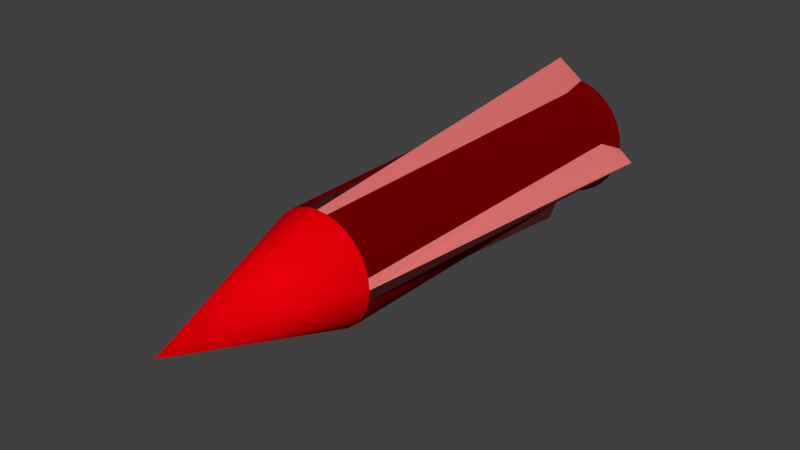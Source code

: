 # Source: rocket.blend  (saved by Blender 2.71.0; exported with 4.5.12 LTS)
import bpy
from mathutils import Matrix  # noqa: F401  (used for matrix-valued properties, if any)

bpy.ops.wm.read_factory_settings(use_empty=True)
scene = bpy.context.scene
scene.name = 'Scene'

# ---- collections
col_collection_1 = bpy.data.collections.new('Collection 1'); scene.collection.children.link(col_collection_1)

# ---- materials (node trees are filled in below, after node groups)
mat_material_001 = bpy.data.materials.new('Material.001')
mat_material_001.alpha_threshold = 0.0
mat_material_001.use_transparent_shadow = False
mat_material_001.diffuse_color = (0.8, 0.0, 0.002626, 1.0)
mat_material_001.roughness = 0.5
mat_material_001.line_color = (0.0, 0.0, 0.0, 1.0)
mat_material_002 = bpy.data.materials.new('Material.002')
mat_material_002.alpha_threshold = 0.0
mat_material_002.use_transparent_shadow = False
mat_material_002.diffuse_color = (0.1523, 0.0, 0.0003285, 1.0)
mat_material_002.roughness = 0.5
mat_material_002.line_color = (0.0, 0.0, 0.0, 1.0)
mat_material_003 = bpy.data.materials.new('Material.003')
mat_material_003.alpha_threshold = 0.0
mat_material_003.use_transparent_shadow = False
mat_material_003.diffuse_color = (0.8, 0.1878, 0.1781, 1.0)
mat_material_003.roughness = 0.5
mat_material_003.line_color = (0.0, 0.0, 0.0, 1.0)

# ---- material node trees

# ---- world
world_world = bpy.data.worlds.new('World'); scene.world = world_world
world_world.color = (0.05088, 0.05088, 0.05088)
world_world.use_sun_shadow = False
world_world.sun_shadow_jitter_overblur = 0.0
world_world.cycles.sampling_method = 'MANUAL'
world_world.cycles.sample_map_resolution = 256

# ---- meshes
me_cylinder = bpy.data.meshes.new('Cylinder')
me_cylinder.from_pydata([(4.523e-08, 1.0, 0.5068), (3.712e-08, -1.0, 0.3068), (0.06154, 1.0, 0.3094), (0.05985, -1.0, 0.3009), (0.1207, 1.0, 0.2914), (0.1174, -1.0, 0.2834), (0.1753, 1.0, 0.2623), (0.1704, -1.0, 0.2551), (0.2231, 1.0, 0.2231), (0.2169, -1.0, 0.2169), (0.2623, 1.0, 0.1753), (0.2551, -1.0, 0.1704), (0.2914, 1.0, 0.1207), (0.2834, -1.0, 0.1174), (0.3094, 1.0, 0.06154), (0.3009, -1.0, 0.05985), (0.5068, 1.0, 4.647e-07), (0.3068, -1.0, -2.546e-08), (0.3094, 1.0, -0.06154), (0.3009, -1.0, -0.05985), (0.2914, 1.0, -0.1207), (0.2834, -1.0, -0.1174), (0.2623, 1.0, -0.1753), (0.2551, -1.0, -0.1704), (0.2231, 1.0, -0.2231), (0.2169, -1.0, -0.2169), (0.1753, 1.0, -0.2623), (0.1704, -1.0, -0.2551), (0.1207, 1.0, -0.2914), (0.1174, -1.0, -0.2834), (0.06154, 1.0, -0.3094), (0.05985, -1.0, -0.3009), (-1.199e-07, 1.0, -0.5068), (-6.284e-08, -1.0, -0.3068), (-0.06154, 1.0, -0.3094), (-0.05985, -1.0, -0.3009), (-0.1207, 1.0, -0.2914), (-0.1174, -1.0, -0.2834), (-0.1753, 1.0, -0.2623), (-0.1704, -1.0, -0.2551), (-0.2231, 1.0, -0.2231), (-0.2169, -1.0, -0.2169), (-0.2623, 1.0, -0.1753), (-0.2551, -1.0, -0.1704), (-0.2914, 1.0, -0.1207), (-0.2834, -1.0, -0.1174), (-0.3094, 1.0, -0.06154), (-0.3009, -1.0, -0.05985), (-0.5068, 1.0, 9.158e-07), (-0.3068, -1.0, 2.476e-07), (-0.3094, 1.0, 0.06154), (-0.3009, -1.0, 0.05985), (-0.2914, 1.0, 0.1207), (-0.2834, -1.0, 0.1174), (-0.2623, 1.0, 0.1753), (-0.2551, -1.0, 0.1704), (-0.2231, 1.0, 0.2231), (-0.2169, -1.0, 0.2169), (-0.1753, 1.0, 0.2623), (-0.1704, -1.0, 0.2551), (-0.1207, 1.0, 0.2914), (-0.1174, -1.0, 0.2834), (-0.06154, 1.0, 0.3094), (-0.05985, -1.0, 0.3009), (6.857e-08, -1.969, -1.095e-06), (3.175e-08, 1.132, 0.3572), (0.06968, 1.132, 0.3503), (0.1367, 1.132, 0.33), (0.1984, 1.132, 0.297), (0.2526, 1.132, 0.2526), (0.297, 1.132, 0.1984), (0.33, 1.132, 0.1367), (0.3503, 1.132, 0.06969), (0.3572, 1.132, 5.009e-07), (0.3503, 1.132, -0.06968), (0.33, 1.132, -0.1367), (0.297, 1.132, -0.1984), (0.2526, 1.132, -0.2526), (0.1984, 1.132, -0.297), (0.1367, 1.132, -0.33), (0.06968, 1.132, -0.3503), (-8.464e-08, 1.132, -0.3572), (-0.06968, 1.132, -0.3503), (-0.1367, 1.132, -0.33), (-0.1984, 1.132, -0.297), (-0.2526, 1.132, -0.2526), (-0.297, 1.132, -0.1984), (-0.33, 1.132, -0.1367), (-0.3503, 1.132, -0.06968), (-0.3572, 1.132, 8.188e-07), (-0.3503, 1.132, 0.06969), (-0.33, 1.132, 0.1367), (-0.297, 1.132, 0.1984), (-0.2526, 1.132, 0.2526), (-0.1984, 1.132, 0.297), (-0.1367, 1.132, 0.33), (-0.06968, 1.132, 0.3503), (4.412e-08, 0.7524, 0.2412), (0.04706, 0.7524, 0.2366), (0.09231, 0.7524, 0.2229), (0.134, 0.7524, 0.2006), (0.1706, 0.7524, 0.1706), (0.2006, 0.7524, 0.134), (0.2229, 0.7524, 0.09231), (0.2366, 0.7524, 0.04706), (0.2412, 0.7524, 5.304e-07), (0.2366, 0.7524, -0.04706), (0.2229, 0.7524, -0.09231), (0.2006, 0.7524, -0.134), (0.1706, 0.7524, -0.1706), (0.134, 0.7524, -0.2006), (0.09231, 0.7524, -0.2229), (0.04706, 0.7524, -0.2366), (-3.449e-08, 0.7524, -0.2412), (-0.04706, 0.7524, -0.2366), (-0.09231, 0.7524, -0.2229), (-0.134, 0.7524, -0.2006), (-0.1706, 0.7524, -0.1706), (-0.2006, 0.7524, -0.134), (-0.2229, 0.7524, -0.09231), (-0.2366, 0.7524, -0.04706), (-0.2412, 0.7524, 7.451e-07), (-0.2366, 0.7524, 0.04706), (-0.2229, 0.7524, 0.09231), (-0.2006, 0.7524, 0.134), (-0.1706, 0.7524, 0.1706), (-0.134, 0.7524, 0.2006), (-0.09231, 0.7524, 0.2229), (-0.04706, 0.7524, 0.2366), (0.05985, -1.0, 0.3009), (3.712e-08, -1.0, 0.3068), (3.712e-08, -1.0, 0.3068), (4.523e-08, 1.0, 0.5068), (0.06154, 1.0, 0.3094), (0.3009, -1.0, 0.05985), (0.3094, 1.0, 0.06154), (0.3068, -1.0, -2.546e-08), (0.3068, -1.0, -2.546e-08), (0.5068, 1.0, 4.647e-07), (0.3009, -1.0, -0.05985), (0.3094, 1.0, -0.06154), (0.05985, -1.0, -0.3009), (0.06154, 1.0, -0.3094), (-6.284e-08, -1.0, -0.3068), (-6.284e-08, -1.0, -0.3068), (-1.199e-07, 1.0, -0.5068), (-0.05985, -1.0, -0.3009), (-0.06154, 1.0, -0.3094), (-0.3009, -1.0, -0.05985), (-0.3094, 1.0, -0.06154), (-0.3068, -1.0, 2.476e-07), (-0.3068, -1.0, 2.476e-07), (-0.5068, 1.0, 9.158e-07), (-0.3009, -1.0, 0.05985), (-0.3094, 1.0, 0.06154), (-0.05985, -1.0, 0.3009), (-0.06154, 1.0, 0.3094), (3.175e-08, 1.132, 0.3572), (3.175e-08, 1.132, 0.3572), (0.06968, 1.132, 0.3503), (0.06968, 1.132, 0.3503), (0.1367, 1.132, 0.33), (0.1984, 1.132, 0.297), (0.2526, 1.132, 0.2526), (0.297, 1.132, 0.1984), (0.33, 1.132, 0.1367), (0.3503, 1.132, 0.06969), (0.3503, 1.132, 0.06969), (0.3572, 1.132, 5.009e-07), (0.3572, 1.132, 5.009e-07), (0.3503, 1.132, -0.06968), (0.3503, 1.132, -0.06968), (0.33, 1.132, -0.1367), (0.297, 1.132, -0.1984), (0.2526, 1.132, -0.2526), (0.1984, 1.132, -0.297), (0.1367, 1.132, -0.33), (0.06968, 1.132, -0.3503), (0.06968, 1.132, -0.3503), (-8.464e-08, 1.132, -0.3572), (-8.464e-08, 1.132, -0.3572), (-0.06968, 1.132, -0.3503), (-0.06968, 1.132, -0.3503), (-0.1367, 1.132, -0.33), (-0.1984, 1.132, -0.297), (-0.2526, 1.132, -0.2526), (-0.297, 1.132, -0.1984), (-0.33, 1.132, -0.1367), (-0.3503, 1.132, -0.06968), (-0.3503, 1.132, -0.06968), (-0.3572, 1.132, 8.188e-07), (-0.3572, 1.132, 8.188e-07), (-0.3503, 1.132, 0.06969), (-0.3503, 1.132, 0.06969), (-0.33, 1.132, 0.1367), (-0.297, 1.132, 0.1984), (-0.2526, 1.132, 0.2526), (-0.1984, 1.132, 0.297), (-0.1367, 1.132, 0.33), (-0.06968, 1.132, 0.3503), (-0.06968, 1.132, 0.3503), (4.412e-08, 0.7524, 0.2412), (0.04706, 0.7524, 0.2366), (0.09231, 0.7524, 0.2229), (0.134, 0.7524, 0.2006), (0.1706, 0.7524, 0.1706), (0.2006, 0.7524, 0.134), (0.2229, 0.7524, 0.09231), (0.2366, 0.7524, 0.04706), (0.2412, 0.7524, 5.304e-07), (0.2366, 0.7524, -0.04706), (0.2229, 0.7524, -0.09231), (0.2006, 0.7524, -0.134), (0.1706, 0.7524, -0.1706), (0.134, 0.7524, -0.2006), (0.09231, 0.7524, -0.2229), (0.04706, 0.7524, -0.2366), (-3.449e-08, 0.7524, -0.2412), (-0.04706, 0.7524, -0.2366), (-0.09231, 0.7524, -0.2229), (-0.134, 0.7524, -0.2006), (-0.1706, 0.7524, -0.1706), (-0.2006, 0.7524, -0.134), (-0.2229, 0.7524, -0.09231), (-0.2366, 0.7524, -0.04706), (-0.2412, 0.7524, 7.451e-07), (-0.2366, 0.7524, 0.04706), (-0.2229, 0.7524, 0.09231), (-0.2006, 0.7524, 0.134), (-0.1706, 0.7524, 0.1706), (-0.134, 0.7524, 0.2006), (-0.09231, 0.7524, 0.2229), (-0.04706, 0.7524, 0.2366)], [], [(0, 1, 3, 2), (133, 129, 5, 4), (4, 5, 7, 6), (6, 7, 9, 8), (8, 9, 11, 10), (10, 11, 13, 12), (12, 13, 15, 14), (135, 134, 17, 16), (138, 136, 19, 18), (140, 139, 21, 20), (20, 21, 23, 22), (22, 23, 25, 24), (24, 25, 27, 26), (26, 27, 29, 28), (28, 29, 31, 30), (142, 141, 33, 32), (145, 143, 35, 34), (147, 146, 37, 36), (36, 37, 39, 38), (38, 39, 41, 40), (40, 41, 43, 42), (42, 43, 45, 44), (44, 45, 47, 46), (149, 148, 49, 48), (152, 150, 51, 50), (154, 153, 53, 52), (52, 53, 55, 54), (54, 55, 57, 56), (56, 57, 59, 58), (58, 59, 61, 60), (156, 155, 130, 132), (60, 61, 63, 62), (42, 44, 87, 86), (151, 47, 64), (5, 129, 64), (27, 25, 64), (55, 53, 64), (11, 9, 64), (144, 31, 64), (61, 59, 64), (39, 37, 64), (129, 131, 64), (137, 15, 64), (45, 43, 64), (23, 21, 64), (153, 151, 64), (7, 5, 64), (29, 27, 64), (57, 55, 64), (146, 144, 64), (13, 11, 64), (63, 61, 64), (41, 39, 64), (139, 137, 64), (47, 45, 64), (25, 23, 64), (53, 153, 64), (9, 7, 64), (31, 29, 64), (59, 57, 64), (37, 146, 64), (15, 13, 64), (131, 63, 64), (43, 41, 64), (21, 139, 64), (190, 90, 122, 225), (20, 22, 76, 75), (152, 50, 193, 191), (4, 6, 68, 67), (26, 28, 79, 78), (54, 56, 93, 92), (145, 34, 82, 179), (10, 12, 71, 70), (60, 62, 96, 95), (38, 40, 85, 84), (138, 18, 74, 168), (44, 46, 88, 87), (22, 24, 77, 76), (154, 52, 91, 192), (6, 8, 69, 68), (28, 30, 80, 79), (56, 58, 94, 93), (147, 36, 83, 181), (12, 14, 72, 71), (156, 132, 157, 199), (40, 42, 86, 85), (140, 20, 75, 170), (149, 48, 89, 188), (133, 4, 67, 159), (24, 26, 78, 77), (52, 54, 92, 91), (8, 10, 70, 69), (142, 32, 81, 177), (58, 60, 95, 94), (36, 38, 84, 83), (0, 2, 66, 65), (135, 16, 73, 166), (97, 98, 99, 100, 101, 102, 103, 104, 105, 106, 107, 108, 109, 110, 111, 112, 113, 114, 115, 116, 117, 118, 119, 120, 121, 226, 123, 124, 125, 126, 127, 128), (161, 162, 204, 203), (175, 176, 215, 214), (187, 189, 224, 223), (158, 160, 202, 201), (173, 174, 213, 212), (200, 158, 201, 232), (185, 186, 222, 221), (171, 172, 211, 210), (197, 198, 231, 230), (183, 184, 220, 219), (167, 169, 209, 208), (195, 196, 229, 228), (180, 182, 218, 217), (164, 165, 207, 206), (90, 194, 227, 122), (162, 163, 205, 204), (176, 178, 216, 215), (189, 190, 225, 224), (160, 161, 203, 202), (174, 175, 214, 213), (186, 187, 223, 222), (172, 173, 212, 211), (198, 200, 232, 231), (184, 185, 221, 220), (169, 171, 210, 209), (196, 197, 230, 229), (182, 183, 219, 218), (165, 167, 208, 207), (194, 195, 228, 227), (163, 164, 206, 205), (178, 180, 217, 216)])
me_cylinder.polygons.foreach_set('use_smooth', [True] * 129)
me_cylinder.polygons.foreach_set('material_index', [2, 1, 1, 1, 1, 1, 1, 2, 2, 1, 1, 1, 1, 1, 1, 2, 2, 1, 1, 1, 1, 1, 1, 2, 2, 1, 1, 1, 1, 1, 2, 1, 1, 0, 0, 0, 0, 0, 0, 0, 0, 0, 0, 0, 0, 0, 0, 0, 0, 0, 0, 0, 0, 0, 0, 0, 0, 0, 0, 0, 0, 0, 0, 0, 0, 1, 1, 2, 1, 1, 1, 2, 1, 1, 1, 2, 1, 1, 1, 1, 1, 1, 1, 1, 2, 1, 1, 2, 1, 1, 1, 1, 2, 1, 1, 2, 2, 1, 1, 1, 1, 1, 1, 1, 1, 1, 1, 1, 1, 1, 1, 1, 1, 1, 1, 1, 1, 1, 1, 1, 1, 1, 1, 1, 1, 1, 1, 1, 1])
me_cylinder.materials.append(mat_material_001)
me_cylinder.materials.append(mat_material_002)
me_cylinder.materials.append(mat_material_003)
me_cylinder.use_remesh_preserve_volume = False
me_cylinder.use_remesh_preserve_attributes = False
me_cylinder.use_mirror_vertex_groups = False
me_cylinder.update()

# ---- objects
ob_cylinder = bpy.data.objects.new('Cylinder', me_cylinder)

# ---- transforms, parenting, visibility, modifiers, constraints
ob_cylinder.location = (0.0, 0.0, 0.0)
ob_cylinder.lineart.crease_threshold = 0.0

# ---- collection membership
col_collection_1.objects.link(ob_cylinder)

# ---- scene / render settings (as saved in the file)
scene.frame_start = 1; scene.frame_end = 250; scene.frame_set(1)
scene.render.engine = 'BLENDER_EEVEE_NEXT'
scene.render.resolution_percentage = 50
scene.render.dither_intensity = 0.0
scene.cycles.use_denoising = False
scene.cycles.samples = 10
scene.cycles.sampling_pattern = 'TABULATED_SOBOL'
scene.cycles.light_sampling_threshold = 0.0
scene.cycles.use_adaptive_sampling = False
scene.cycles.use_light_tree = False
scene.cycles.blur_glossy = 0.0
scene.cycles.volume_bounces = 1
scene.cycles.pixel_filter_type = 'GAUSSIAN'
scene.cycles.sample_clamp_indirect = 0.0
scene.view_settings.view_transform = 'Standard'
bpy.context.view_layer.update()

# ---- added for rendering (the .blend has no active camera and no usable light): camera, sun
cam_auto = bpy.data.cameras.new('AutoCamera')
cam_auto.lens = 50.0
cam_auto.sensor_width = 36.0
cam_auto.clip_end = 1000.0
ob_auto_camera = bpy.data.objects.new('AutoCamera', cam_auto)
scene.collection.objects.link(ob_auto_camera)
ob_auto_camera.location = (3.16042, -4.21125, 2.52833)
ob_auto_camera.rotation_euler = (1.09748, -7.21219e-08, 0.694738)
scene.camera = ob_auto_camera
light_auto_sun = bpy.data.lights.new('AutoSun', 'SUN')
light_auto_sun.energy = 3.0
light_auto_sun.angle = 0.0523599
ob_auto_sun = bpy.data.objects.new('AutoSun', light_auto_sun)
scene.collection.objects.link(ob_auto_sun)
ob_auto_sun.rotation_euler = (0.872665, 0.174533, 0.523599)
bpy.context.view_layer.update()
